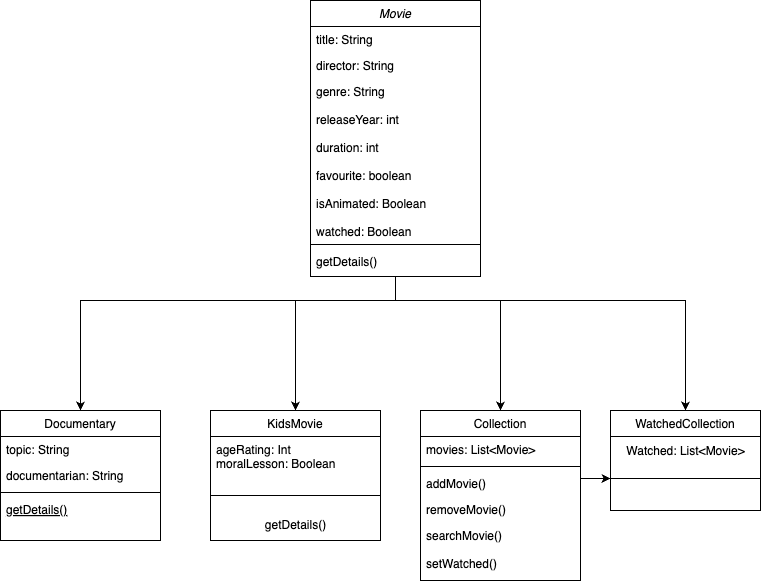

The diagram above was exported from draw.io. Its source (the exported page's mxGraphModel, read from the mxfile embedded in the PNG):
<mxGraphModel dx="1594" dy="780" grid="1" gridSize="10" guides="1" tooltips="1" connect="1" arrows="1" fold="1" page="1" pageScale="1" pageWidth="827" pageHeight="1169" math="0" shadow="0">
  <root>
    <mxCell id="WIyWlLk6GJQsqaUBKTNV-0" />
    <mxCell id="WIyWlLk6GJQsqaUBKTNV-1" parent="WIyWlLk6GJQsqaUBKTNV-0" />
    <mxCell id="8DZWZwD7w2Y-LkalQk2g-0" style="edgeStyle=orthogonalEdgeStyle;rounded=0;orthogonalLoop=1;jettySize=auto;html=1;" edge="1" parent="WIyWlLk6GJQsqaUBKTNV-1" source="zkfFHV4jXpPFQw0GAbJ--0" target="zkfFHV4jXpPFQw0GAbJ--13">
      <mxGeometry relative="1" as="geometry">
        <Array as="points">
          <mxPoint x="425" y="330" />
          <mxPoint x="325" y="330" />
        </Array>
      </mxGeometry>
    </mxCell>
    <mxCell id="8DZWZwD7w2Y-LkalQk2g-1" style="edgeStyle=orthogonalEdgeStyle;rounded=0;orthogonalLoop=1;jettySize=auto;html=1;" edge="1" parent="WIyWlLk6GJQsqaUBKTNV-1" source="zkfFHV4jXpPFQw0GAbJ--0" target="zkfFHV4jXpPFQw0GAbJ--6">
      <mxGeometry relative="1" as="geometry">
        <Array as="points">
          <mxPoint x="425" y="330" />
          <mxPoint x="110" y="330" />
        </Array>
      </mxGeometry>
    </mxCell>
    <mxCell id="8DZWZwD7w2Y-LkalQk2g-3" style="edgeStyle=orthogonalEdgeStyle;rounded=0;orthogonalLoop=1;jettySize=auto;html=1;entryX=0.5;entryY=0;entryDx=0;entryDy=0;" edge="1" parent="WIyWlLk6GJQsqaUBKTNV-1" source="zkfFHV4jXpPFQw0GAbJ--0" target="zkfFHV4jXpPFQw0GAbJ--17">
      <mxGeometry relative="1" as="geometry">
        <Array as="points">
          <mxPoint x="425" y="330" />
          <mxPoint x="530" y="330" />
        </Array>
      </mxGeometry>
    </mxCell>
    <mxCell id="zkfFHV4jXpPFQw0GAbJ--0" value="Movie" style="swimlane;fontStyle=2;align=center;verticalAlign=top;childLayout=stackLayout;horizontal=1;startSize=26;horizontalStack=0;resizeParent=1;resizeLast=0;collapsible=1;marginBottom=0;rounded=0;shadow=0;strokeWidth=1;" parent="WIyWlLk6GJQsqaUBKTNV-1" vertex="1">
      <mxGeometry x="340" y="30" width="170" height="276" as="geometry">
        <mxRectangle x="230" y="140" width="160" height="26" as="alternateBounds" />
      </mxGeometry>
    </mxCell>
    <mxCell id="zkfFHV4jXpPFQw0GAbJ--1" value="title: String" style="text;align=left;verticalAlign=top;spacingLeft=4;spacingRight=4;overflow=hidden;rotatable=0;points=[[0,0.5],[1,0.5]];portConstraint=eastwest;" parent="zkfFHV4jXpPFQw0GAbJ--0" vertex="1">
      <mxGeometry y="26" width="170" height="26" as="geometry" />
    </mxCell>
    <mxCell id="zkfFHV4jXpPFQw0GAbJ--2" value="director: String" style="text;align=left;verticalAlign=top;spacingLeft=4;spacingRight=4;overflow=hidden;rotatable=0;points=[[0,0.5],[1,0.5]];portConstraint=eastwest;rounded=0;shadow=0;html=0;" parent="zkfFHV4jXpPFQw0GAbJ--0" vertex="1">
      <mxGeometry y="52" width="170" height="26" as="geometry" />
    </mxCell>
    <mxCell id="zkfFHV4jXpPFQw0GAbJ--3" value="genre: String&#10;&#10;releaseYear: int&#10;&#10;duration: int&#10;&#10;favourite: boolean&#10;&#10;isAnimated: Boolean&#10;&#10;watched: Boolean" style="text;align=left;verticalAlign=top;spacingLeft=4;spacingRight=4;overflow=hidden;rotatable=0;points=[[0,0.5],[1,0.5]];portConstraint=eastwest;rounded=0;shadow=0;html=0;" parent="zkfFHV4jXpPFQw0GAbJ--0" vertex="1">
      <mxGeometry y="78" width="170" height="162" as="geometry" />
    </mxCell>
    <mxCell id="zkfFHV4jXpPFQw0GAbJ--4" value="" style="line;html=1;strokeWidth=1;align=left;verticalAlign=middle;spacingTop=-1;spacingLeft=3;spacingRight=3;rotatable=0;labelPosition=right;points=[];portConstraint=eastwest;" parent="zkfFHV4jXpPFQw0GAbJ--0" vertex="1">
      <mxGeometry y="240" width="170" height="8" as="geometry" />
    </mxCell>
    <mxCell id="zkfFHV4jXpPFQw0GAbJ--5" value="getDetails()" style="text;align=left;verticalAlign=top;spacingLeft=4;spacingRight=4;overflow=hidden;rotatable=0;points=[[0,0.5],[1,0.5]];portConstraint=eastwest;" parent="zkfFHV4jXpPFQw0GAbJ--0" vertex="1">
      <mxGeometry y="248" width="170" height="28" as="geometry" />
    </mxCell>
    <mxCell id="zkfFHV4jXpPFQw0GAbJ--6" value="Documentary" style="swimlane;fontStyle=0;align=center;verticalAlign=top;childLayout=stackLayout;horizontal=1;startSize=26;horizontalStack=0;resizeParent=1;resizeLast=0;collapsible=1;marginBottom=0;rounded=0;shadow=0;strokeWidth=1;" parent="WIyWlLk6GJQsqaUBKTNV-1" vertex="1">
      <mxGeometry x="30" y="440" width="160" height="130" as="geometry">
        <mxRectangle x="130" y="380" width="160" height="26" as="alternateBounds" />
      </mxGeometry>
    </mxCell>
    <mxCell id="zkfFHV4jXpPFQw0GAbJ--7" value="topic: String" style="text;align=left;verticalAlign=top;spacingLeft=4;spacingRight=4;overflow=hidden;rotatable=0;points=[[0,0.5],[1,0.5]];portConstraint=eastwest;" parent="zkfFHV4jXpPFQw0GAbJ--6" vertex="1">
      <mxGeometry y="26" width="160" height="26" as="geometry" />
    </mxCell>
    <mxCell id="zkfFHV4jXpPFQw0GAbJ--8" value="documentarian: String" style="text;align=left;verticalAlign=top;spacingLeft=4;spacingRight=4;overflow=hidden;rotatable=0;points=[[0,0.5],[1,0.5]];portConstraint=eastwest;rounded=0;shadow=0;html=0;" parent="zkfFHV4jXpPFQw0GAbJ--6" vertex="1">
      <mxGeometry y="52" width="160" height="26" as="geometry" />
    </mxCell>
    <mxCell id="zkfFHV4jXpPFQw0GAbJ--9" value="" style="line;html=1;strokeWidth=1;align=left;verticalAlign=middle;spacingTop=-1;spacingLeft=3;spacingRight=3;rotatable=0;labelPosition=right;points=[];portConstraint=eastwest;" parent="zkfFHV4jXpPFQw0GAbJ--6" vertex="1">
      <mxGeometry y="78" width="160" height="8" as="geometry" />
    </mxCell>
    <mxCell id="zkfFHV4jXpPFQw0GAbJ--10" value="getDetails()" style="text;align=left;verticalAlign=top;spacingLeft=4;spacingRight=4;overflow=hidden;rotatable=0;points=[[0,0.5],[1,0.5]];portConstraint=eastwest;fontStyle=4" parent="zkfFHV4jXpPFQw0GAbJ--6" vertex="1">
      <mxGeometry y="86" width="160" height="26" as="geometry" />
    </mxCell>
    <mxCell id="zkfFHV4jXpPFQw0GAbJ--13" value="KidsMovie" style="swimlane;fontStyle=0;align=center;verticalAlign=top;childLayout=stackLayout;horizontal=1;startSize=26;horizontalStack=0;resizeParent=1;resizeLast=0;collapsible=1;marginBottom=0;rounded=0;shadow=0;strokeWidth=1;" parent="WIyWlLk6GJQsqaUBKTNV-1" vertex="1">
      <mxGeometry x="240" y="440" width="170" height="130" as="geometry">
        <mxRectangle x="340" y="380" width="170" height="26" as="alternateBounds" />
      </mxGeometry>
    </mxCell>
    <mxCell id="zkfFHV4jXpPFQw0GAbJ--14" value="ageRating: Int&#10;moralLesson: Boolean" style="text;align=left;verticalAlign=top;spacingLeft=4;spacingRight=4;overflow=hidden;rotatable=0;points=[[0,0.5],[1,0.5]];portConstraint=eastwest;" parent="zkfFHV4jXpPFQw0GAbJ--13" vertex="1">
      <mxGeometry y="26" width="170" height="44" as="geometry" />
    </mxCell>
    <mxCell id="zkfFHV4jXpPFQw0GAbJ--15" value="" style="line;html=1;strokeWidth=1;align=left;verticalAlign=middle;spacingTop=-1;spacingLeft=3;spacingRight=3;rotatable=0;labelPosition=right;points=[];portConstraint=eastwest;" parent="zkfFHV4jXpPFQw0GAbJ--13" vertex="1">
      <mxGeometry y="70" width="170" height="30" as="geometry" />
    </mxCell>
    <mxCell id="tsnCdlUlYeAVLoZlGoUV-1" value="getDetails()" style="text;html=1;align=center;verticalAlign=middle;resizable=0;points=[];autosize=1;strokeColor=none;fillColor=none;" parent="zkfFHV4jXpPFQw0GAbJ--13" vertex="1">
      <mxGeometry y="100" width="170" height="30" as="geometry" />
    </mxCell>
    <mxCell id="zkfFHV4jXpPFQw0GAbJ--17" value="Collection" style="swimlane;fontStyle=0;align=center;verticalAlign=top;childLayout=stackLayout;horizontal=1;startSize=26;horizontalStack=0;resizeParent=1;resizeLast=0;collapsible=1;marginBottom=0;rounded=0;shadow=0;strokeWidth=1;" parent="WIyWlLk6GJQsqaUBKTNV-1" vertex="1">
      <mxGeometry x="450" y="440" width="160" height="170" as="geometry">
        <mxRectangle x="550" y="140" width="160" height="26" as="alternateBounds" />
      </mxGeometry>
    </mxCell>
    <mxCell id="zkfFHV4jXpPFQw0GAbJ--18" value="movies: List&lt;Movie&gt;" style="text;align=left;verticalAlign=top;spacingLeft=4;spacingRight=4;overflow=hidden;rotatable=0;points=[[0,0.5],[1,0.5]];portConstraint=eastwest;" parent="zkfFHV4jXpPFQw0GAbJ--17" vertex="1">
      <mxGeometry y="26" width="160" height="26" as="geometry" />
    </mxCell>
    <mxCell id="zkfFHV4jXpPFQw0GAbJ--23" value="" style="line;html=1;strokeWidth=1;align=left;verticalAlign=middle;spacingTop=-1;spacingLeft=3;spacingRight=3;rotatable=0;labelPosition=right;points=[];portConstraint=eastwest;" parent="zkfFHV4jXpPFQw0GAbJ--17" vertex="1">
      <mxGeometry y="52" width="160" height="8" as="geometry" />
    </mxCell>
    <mxCell id="zkfFHV4jXpPFQw0GAbJ--24" value="addMovie()" style="text;align=left;verticalAlign=top;spacingLeft=4;spacingRight=4;overflow=hidden;rotatable=0;points=[[0,0.5],[1,0.5]];portConstraint=eastwest;" parent="zkfFHV4jXpPFQw0GAbJ--17" vertex="1">
      <mxGeometry y="60" width="160" height="26" as="geometry" />
    </mxCell>
    <mxCell id="zkfFHV4jXpPFQw0GAbJ--25" value="removeMovie()" style="text;align=left;verticalAlign=top;spacingLeft=4;spacingRight=4;overflow=hidden;rotatable=0;points=[[0,0.5],[1,0.5]];portConstraint=eastwest;" parent="zkfFHV4jXpPFQw0GAbJ--17" vertex="1">
      <mxGeometry y="86" width="160" height="26" as="geometry" />
    </mxCell>
    <mxCell id="tsnCdlUlYeAVLoZlGoUV-3" value="searchMovie()&#10;&#10;setWatched()" style="text;align=left;verticalAlign=top;spacingLeft=4;spacingRight=4;overflow=hidden;rotatable=0;points=[[0,0.5],[1,0.5]];portConstraint=eastwest;" parent="zkfFHV4jXpPFQw0GAbJ--17" vertex="1">
      <mxGeometry y="112" width="160" height="58" as="geometry" />
    </mxCell>
    <mxCell id="tsnCdlUlYeAVLoZlGoUV-4" value="WatchedCollection" style="swimlane;fontStyle=0;align=center;verticalAlign=top;childLayout=stackLayout;horizontal=1;startSize=26;horizontalStack=0;resizeParent=1;resizeLast=0;collapsible=1;marginBottom=0;rounded=0;shadow=0;strokeWidth=1;" parent="WIyWlLk6GJQsqaUBKTNV-1" vertex="1">
      <mxGeometry x="640" y="440" width="150" height="100" as="geometry">
        <mxRectangle x="550" y="140" width="160" height="26" as="alternateBounds" />
      </mxGeometry>
    </mxCell>
    <mxCell id="tsnCdlUlYeAVLoZlGoUV-11" value="Watched: List&amp;lt;Movie&amp;gt;" style="text;html=1;align=center;verticalAlign=middle;resizable=0;points=[];autosize=1;strokeColor=none;fillColor=none;" parent="tsnCdlUlYeAVLoZlGoUV-4" vertex="1">
      <mxGeometry y="26" width="150" height="30" as="geometry" />
    </mxCell>
    <mxCell id="tsnCdlUlYeAVLoZlGoUV-6" value="" style="line;html=1;strokeWidth=1;align=left;verticalAlign=middle;spacingTop=-1;spacingLeft=3;spacingRight=3;rotatable=0;labelPosition=right;points=[];portConstraint=eastwest;" parent="tsnCdlUlYeAVLoZlGoUV-4" vertex="1">
      <mxGeometry y="56" width="150" height="24" as="geometry" />
    </mxCell>
    <mxCell id="8DZWZwD7w2Y-LkalQk2g-4" style="edgeStyle=orthogonalEdgeStyle;rounded=0;orthogonalLoop=1;jettySize=auto;html=1;" edge="1" parent="WIyWlLk6GJQsqaUBKTNV-1" source="zkfFHV4jXpPFQw0GAbJ--24" target="tsnCdlUlYeAVLoZlGoUV-6">
      <mxGeometry relative="1" as="geometry">
        <Array as="points">
          <mxPoint x="620" y="508" />
          <mxPoint x="620" y="508" />
        </Array>
      </mxGeometry>
    </mxCell>
    <mxCell id="8DZWZwD7w2Y-LkalQk2g-5" style="edgeStyle=orthogonalEdgeStyle;rounded=0;orthogonalLoop=1;jettySize=auto;html=1;entryX=0.5;entryY=0;entryDx=0;entryDy=0;" edge="1" parent="WIyWlLk6GJQsqaUBKTNV-1" source="zkfFHV4jXpPFQw0GAbJ--5" target="tsnCdlUlYeAVLoZlGoUV-4">
      <mxGeometry relative="1" as="geometry">
        <Array as="points">
          <mxPoint x="425" y="330" />
          <mxPoint x="715" y="330" />
        </Array>
      </mxGeometry>
    </mxCell>
  </root>
</mxGraphModel>